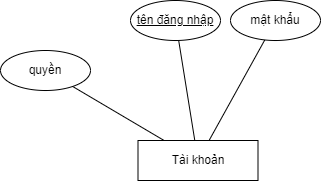

The diagram above was exported from draw.io. Its source (the exported page's mxGraphModel, read from the mxfile embedded in the PNG):
<mxGraphModel dx="1237" dy="650" grid="1" gridSize="10" guides="1" tooltips="1" connect="1" arrows="1" fold="1" page="1" pageScale="1" pageWidth="1654" pageHeight="2336" math="0" shadow="0">
  <root>
    <mxCell id="0" />
    <mxCell id="1" parent="0" />
    <mxCell id="2" value="Tài khoản" style="whiteSpace=wrap;html=1;align=center;" vertex="1" parent="1">
      <mxGeometry x="697.5" y="480" width="120" height="40" as="geometry" />
    </mxCell>
    <mxCell id="3" style="edgeStyle=none;rounded=0;orthogonalLoop=1;jettySize=auto;html=1;endArrow=none;endFill=0;" edge="1" source="4" target="2" parent="1">
      <mxGeometry relative="1" as="geometry" />
    </mxCell>
    <mxCell id="4" value="&lt;u&gt;tên đăng nhập&lt;/u&gt;" style="ellipse;whiteSpace=wrap;html=1;" vertex="1" parent="1">
      <mxGeometry x="690" y="340" width="90" height="40" as="geometry" />
    </mxCell>
    <mxCell id="5" style="edgeStyle=none;rounded=0;orthogonalLoop=1;jettySize=auto;html=1;endArrow=none;endFill=0;" edge="1" source="6" target="2" parent="1">
      <mxGeometry relative="1" as="geometry" />
    </mxCell>
    <mxCell id="6" value="mật khẩu" style="ellipse;whiteSpace=wrap;html=1;" vertex="1" parent="1">
      <mxGeometry x="790" y="340" width="90" height="40" as="geometry" />
    </mxCell>
    <mxCell id="7" style="rounded=0;orthogonalLoop=1;jettySize=auto;html=1;endArrow=none;endFill=0;" edge="1" source="8" target="2" parent="1">
      <mxGeometry relative="1" as="geometry" />
    </mxCell>
    <mxCell id="8" value="quyền" style="ellipse;whiteSpace=wrap;html=1;" vertex="1" parent="1">
      <mxGeometry x="560" y="390" width="90" height="40" as="geometry" />
    </mxCell>
  </root>
</mxGraphModel>